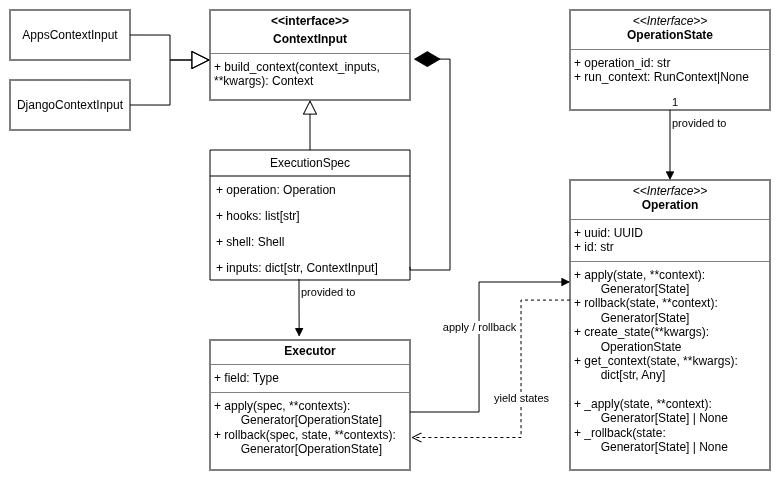

The diagram above was exported from draw.io. Its source (the exported page's mxGraphModel, read from the mxfile embedded in the PNG):
<mxGraphModel dx="1174" dy="694" grid="1" gridSize="10" guides="1" tooltips="1" connect="1" arrows="1" fold="1" page="1" pageScale="1" pageWidth="827" pageHeight="1169" math="0" shadow="0">
  <root>
    <mxCell id="0" />
    <mxCell id="1" parent="0" />
    <mxCell id="-gxv2xodw1w2T1vXL8db-31" parent="1" style="swimlane;fontStyle=0;childLayout=stackLayout;horizontal=1;startSize=26;fillColor=none;horizontalStack=0;resizeParent=1;resizeParentMax=0;resizeLast=0;collapsible=1;marginBottom=0;whiteSpace=wrap;html=1;" value="ExecutionSpec" vertex="1">
      <mxGeometry height="130" width="200" x="234" y="180" as="geometry" />
    </mxCell>
    <mxCell id="-gxv2xodw1w2T1vXL8db-32" parent="-gxv2xodw1w2T1vXL8db-31" style="text;strokeColor=none;fillColor=none;align=left;verticalAlign=top;spacingLeft=4;spacingRight=4;overflow=hidden;rotatable=0;points=[[0,0.5],[1,0.5]];portConstraint=eastwest;whiteSpace=wrap;html=1;" value="+ operation: Operation" vertex="1">
      <mxGeometry height="26" width="200" y="26" as="geometry" />
    </mxCell>
    <mxCell id="-gxv2xodw1w2T1vXL8db-33" parent="-gxv2xodw1w2T1vXL8db-31" style="text;strokeColor=none;fillColor=none;align=left;verticalAlign=top;spacingLeft=4;spacingRight=4;overflow=hidden;rotatable=0;points=[[0,0.5],[1,0.5]];portConstraint=eastwest;whiteSpace=wrap;html=1;" value="+ hooks: list[str]" vertex="1">
      <mxGeometry height="26" width="200" y="52" as="geometry" />
    </mxCell>
    <mxCell id="-gxv2xodw1w2T1vXL8db-36" parent="-gxv2xodw1w2T1vXL8db-31" style="text;strokeColor=none;fillColor=none;align=left;verticalAlign=top;spacingLeft=4;spacingRight=4;overflow=hidden;rotatable=0;points=[[0,0.5],[1,0.5]];portConstraint=eastwest;whiteSpace=wrap;html=1;" value="+ shell: Shell" vertex="1">
      <mxGeometry height="26" width="200" y="78" as="geometry" />
    </mxCell>
    <mxCell id="-gxv2xodw1w2T1vXL8db-37" parent="-gxv2xodw1w2T1vXL8db-31" style="text;strokeColor=none;fillColor=none;align=left;verticalAlign=top;spacingLeft=4;spacingRight=4;overflow=hidden;rotatable=0;points=[[0,0.5],[1,0.5]];portConstraint=eastwest;whiteSpace=wrap;html=1;" value="+ inputs: dict[str, ContextInput]" vertex="1">
      <mxGeometry height="26" width="200" y="104" as="geometry" />
    </mxCell>
    <mxCell id="-gxv2xodw1w2T1vXL8db-41" edge="1" parent="1" source="-gxv2xodw1w2T1vXL8db-37" style="endArrow=diamondThin;endFill=1;endSize=24;html=1;rounded=0;edgeStyle=orthogonalEdgeStyle;entryX=1.019;entryY=0.546;entryDx=0;entryDy=0;entryPerimeter=0;exitX=1;exitY=0.5;exitDx=0;exitDy=0;" target="-gxv2xodw1w2T1vXL8db-46" value="">
      <mxGeometry relative="1" width="160" as="geometry">
        <Array as="points">
          <mxPoint x="434" y="300" />
          <mxPoint x="474" y="300" />
          <mxPoint x="474" y="89" />
        </Array>
        <mxPoint x="454" y="300" as="sourcePoint" />
        <mxPoint x="444" y="75" as="targetPoint" />
      </mxGeometry>
    </mxCell>
    <mxCell id="-gxv2xodw1w2T1vXL8db-46" parent="1" style="verticalAlign=top;align=left;overflow=fill;html=1;whiteSpace=wrap;" value="&lt;p style=&quot;margin:0px;margin-top:4px;text-align:center;&quot;&gt;&lt;b&gt;&amp;lt;&amp;lt;interface&amp;gt;&amp;gt;&lt;/b&gt;&lt;/p&gt;&lt;p style=&quot;margin:0px;margin-top:4px;text-align:center;&quot;&gt;&lt;b&gt;ContextInput&lt;/b&gt;&lt;/p&gt;&lt;hr size=&quot;1&quot; style=&quot;border-style:solid;&quot;&gt;&lt;p style=&quot;margin:0px;margin-left:4px;&quot;&gt;&lt;/p&gt;&lt;p style=&quot;margin:0px;margin-left:4px;&quot;&gt;+ build_context(context_inputs, **kwargs): Context&lt;/p&gt;" vertex="1">
      <mxGeometry height="90" width="200" x="234" y="40" as="geometry" />
    </mxCell>
    <mxCell id="-gxv2xodw1w2T1vXL8db-47" edge="1" parent="1" source="-gxv2xodw1w2T1vXL8db-31" style="endArrow=block;endFill=0;endSize=12;html=1;rounded=0;exitX=0.5;exitY=0;exitDx=0;exitDy=0;entryX=0.5;entryY=1;entryDx=0;entryDy=0;" target="-gxv2xodw1w2T1vXL8db-46" value="">
      <mxGeometry relative="1" width="160" as="geometry">
        <mxPoint x="394" y="420" as="sourcePoint" />
        <mxPoint x="284" y="160" as="targetPoint" />
      </mxGeometry>
    </mxCell>
    <mxCell id="-gxv2xodw1w2T1vXL8db-52" parent="1" style="verticalAlign=top;align=left;overflow=fill;html=1;whiteSpace=wrap;" value="&lt;p style=&quot;margin:0px;margin-top:4px;text-align:center;&quot;&gt;&lt;b&gt;Executor&lt;/b&gt;&lt;/p&gt;&lt;hr size=&quot;1&quot; style=&quot;border-style:solid;&quot;&gt;&lt;p style=&quot;margin:0px;margin-left:4px;&quot;&gt;+ field: Type&lt;/p&gt;&lt;hr size=&quot;1&quot; style=&quot;border-style:solid;&quot;&gt;&lt;p style=&quot;margin:0px;margin-left:4px;&quot;&gt;+ apply(spec, **contexts): &lt;span style=&quot;white-space: pre;&quot;&gt;&#09;&lt;/span&gt;Generator[OperationState]&lt;/p&gt;&lt;p style=&quot;margin:0px;margin-left:4px;&quot;&gt;+ rollback(spec, state, **contexts): &lt;span style=&quot;white-space: pre;&quot;&gt;&#09;&lt;/span&gt;Generator[OperationState]&lt;/p&gt;&lt;p style=&quot;margin:0px;margin-left:4px;&quot;&gt;&lt;br&gt;&lt;/p&gt;" vertex="1">
      <mxGeometry height="130" width="200" x="234" y="370" as="geometry" />
    </mxCell>
    <mxCell id="-gxv2xodw1w2T1vXL8db-54" parent="1" style="verticalAlign=top;align=left;overflow=fill;html=1;whiteSpace=wrap;" value="&lt;p style=&quot;margin:0px;margin-top:4px;text-align:center;&quot;&gt;&lt;i&gt;&amp;lt;&amp;lt;Interface&amp;gt;&amp;gt;&lt;/i&gt;&lt;br&gt;&lt;b&gt;OperationState&lt;/b&gt;&lt;/p&gt;&lt;hr size=&quot;1&quot; style=&quot;border-style:solid;&quot;&gt;&lt;p style=&quot;margin:0px;margin-left:4px;&quot;&gt;+ operation_id: str&lt;br&gt;+ run_context: RunContext|None&lt;/p&gt;&lt;p style=&quot;margin:0px;margin-left:4px;&quot;&gt;&lt;br&gt;&lt;/p&gt;" vertex="1">
      <mxGeometry height="100" width="200" x="594" y="40" as="geometry" />
    </mxCell>
    <mxCell id="-gxv2xodw1w2T1vXL8db-56" parent="1" style="verticalAlign=top;align=left;overflow=fill;html=1;whiteSpace=wrap;" value="&lt;p style=&quot;margin:0px;margin-top:4px;text-align:center;&quot;&gt;&lt;i&gt;&amp;lt;&amp;lt;Interface&amp;gt;&amp;gt;&lt;/i&gt;&lt;br&gt;&lt;b&gt;Operation&lt;/b&gt;&lt;/p&gt;&lt;hr size=&quot;1&quot; style=&quot;border-style:solid;&quot;&gt;&lt;p style=&quot;margin:0px;margin-left:4px;&quot;&gt;+ uuid: UUID&lt;br&gt;+ id: str&lt;/p&gt;&lt;hr size=&quot;1&quot; style=&quot;border-style:solid;&quot;&gt;&lt;p style=&quot;margin:0px;margin-left:4px;&quot;&gt;+ apply(state, **context):&amp;nbsp;&lt;/p&gt;&lt;p style=&quot;margin:0px;margin-left:4px;&quot;&gt;&lt;span style=&quot;white-space: pre;&quot;&gt;&#09;&lt;/span&gt;Generator[State]&lt;br&gt;+ rollback(state, **context): &lt;span style=&quot;white-space: pre;&quot;&gt;&#09;&lt;/span&gt;Generator[State]&lt;/p&gt;&lt;p style=&quot;margin:0px;margin-left:4px;&quot;&gt;+ create_state(**kwargs):&lt;/p&gt;&lt;p style=&quot;margin:0px;margin-left:4px;&quot;&gt;&lt;span style=&quot;white-space: pre;&quot;&gt;&#09;&lt;/span&gt;OperationState&lt;br&gt;&lt;/p&gt;&lt;p style=&quot;margin:0px;margin-left:4px;&quot;&gt;+ get_context(state, **kwargs):&lt;/p&gt;&lt;p style=&quot;margin:0px;margin-left:4px;&quot;&gt;&lt;span style=&quot;white-space: pre;&quot;&gt;&#09;&lt;/span&gt;dict[str, Any]&lt;br&gt;&lt;/p&gt;&lt;p style=&quot;margin:0px;margin-left:4px;&quot;&gt;&lt;br&gt;&lt;/p&gt;&lt;p style=&quot;margin:0px;margin-left:4px;&quot;&gt;+ _apply(state, **context):&lt;/p&gt;&lt;p style=&quot;margin:0px;margin-left:4px;&quot;&gt;&lt;span style=&quot;white-space: pre;&quot;&gt;&#09;&lt;/span&gt;Generator[State] | None&lt;br&gt;&lt;/p&gt;&lt;p style=&quot;margin:0px;margin-left:4px;&quot;&gt;+ _rollback(state:&lt;/p&gt;&lt;p style=&quot;margin:0px;margin-left:4px;&quot;&gt;&lt;span style=&quot;white-space: pre;&quot;&gt;&#09;&lt;/span&gt;Generator[State] | None&lt;br&gt;&lt;/p&gt;" vertex="1">
      <mxGeometry height="290" width="200" x="594" y="210" as="geometry" />
    </mxCell>
    <mxCell id="-gxv2xodw1w2T1vXL8db-57" edge="1" parent="1" style="html=1;verticalAlign=bottom;endArrow=block;rounded=0;edgeStyle=orthogonalEdgeStyle;" target="-gxv2xodw1w2T1vXL8db-56" value="apply / rollback">
      <mxGeometry relative="1" width="80" as="geometry">
        <Array as="points">
          <mxPoint x="503" y="442" />
          <mxPoint x="503" y="312" />
        </Array>
        <mxPoint x="434" y="442" as="sourcePoint" />
        <mxPoint x="624.4" y="309.99999999999994" as="targetPoint" />
      </mxGeometry>
    </mxCell>
    <mxCell id="-gxv2xodw1w2T1vXL8db-58" edge="1" parent="1" source="-gxv2xodw1w2T1vXL8db-56" style="html=1;verticalAlign=bottom;endArrow=open;dashed=1;endSize=8;rounded=0;entryX=1;entryY=0.75;entryDx=0;entryDy=0;exitX=0;exitY=0.414;exitDx=0;exitDy=0;exitPerimeter=0;edgeStyle=orthogonalEdgeStyle;" value="yield states">
      <mxGeometry relative="1" x="0.0544" as="geometry">
        <mxPoint as="offset" />
        <Array as="points">
          <mxPoint x="545" y="330" />
          <mxPoint x="545" y="467" />
        </Array>
        <mxPoint x="634" y="335.57000000000005" as="sourcePoint" />
        <mxPoint x="435.20000000000005" y="467.5" as="targetPoint" />
      </mxGeometry>
    </mxCell>
    <mxCell id="-gxv2xodw1w2T1vXL8db-59" edge="1" parent="1" source="-gxv2xodw1w2T1vXL8db-37" style="endArrow=block;endFill=1;html=1;edgeStyle=orthogonalEdgeStyle;align=left;verticalAlign=top;rounded=0;exitX=0.445;exitY=0.974;exitDx=0;exitDy=0;exitPerimeter=0;entryX=0.446;entryY=-0.026;entryDx=0;entryDy=0;entryPerimeter=0;" target="-gxv2xodw1w2T1vXL8db-52" value="provided to">
      <mxGeometry relative="1" x="-1" as="geometry">
        <mxPoint x="474" y="340" as="sourcePoint" />
        <mxPoint x="634" y="340" as="targetPoint" />
      </mxGeometry>
    </mxCell>
    <mxCell id="-gxv2xodw1w2T1vXL8db-65" edge="1" parent="1" source="-gxv2xodw1w2T1vXL8db-54" style="endArrow=block;endFill=1;html=1;align=left;verticalAlign=top;rounded=0;exitX=0.5;exitY=1;exitDx=0;exitDy=0;entryX=0.5;entryY=0;entryDx=0;entryDy=0;" target="-gxv2xodw1w2T1vXL8db-56" value="provided to">
      <mxGeometry relative="1" x="-1" as="geometry">
        <mxPoint x="744" y="170" as="sourcePoint" />
        <mxPoint x="744" y="228" as="targetPoint" />
      </mxGeometry>
    </mxCell>
    <mxCell id="-gxv2xodw1w2T1vXL8db-66" connectable="0" parent="-gxv2xodw1w2T1vXL8db-65" style="edgeLabel;resizable=0;html=1;align=left;verticalAlign=bottom;" value="1" vertex="1">
      <mxGeometry relative="1" x="-1" as="geometry" />
    </mxCell>
    <mxCell id="-gxv2xodw1w2T1vXL8db-67" parent="1" style="html=1;whiteSpace=wrap;" value="AppsContextInput" vertex="1">
      <mxGeometry height="50" width="120" x="34" y="40" as="geometry" />
    </mxCell>
    <mxCell id="-gxv2xodw1w2T1vXL8db-68" parent="1" style="html=1;whiteSpace=wrap;" value="DjangoContextInput" vertex="1">
      <mxGeometry height="50" width="120" x="34" y="110" as="geometry" />
    </mxCell>
    <mxCell id="-gxv2xodw1w2T1vXL8db-69" edge="1" parent="1" source="-gxv2xodw1w2T1vXL8db-68" style="endArrow=block;endSize=16;endFill=0;html=1;rounded=0;entryX=0;entryY=0.556;entryDx=0;entryDy=0;entryPerimeter=0;edgeStyle=orthogonalEdgeStyle;exitX=1;exitY=0.5;exitDx=0;exitDy=0;" target="-gxv2xodw1w2T1vXL8db-46" value="">
      <mxGeometry relative="1" width="160" as="geometry">
        <mxPoint x="154" y="150" as="sourcePoint" />
        <mxPoint x="314" y="150" as="targetPoint" />
      </mxGeometry>
    </mxCell>
    <mxCell id="-gxv2xodw1w2T1vXL8db-70" edge="1" parent="1" source="-gxv2xodw1w2T1vXL8db-67" style="endArrow=block;endSize=16;endFill=0;html=1;rounded=0;exitX=1;exitY=0.5;exitDx=0;exitDy=0;edgeStyle=orthogonalEdgeStyle;" value="">
      <mxGeometry relative="1" width="160" as="geometry">
        <mxPoint x="134" y="200" as="sourcePoint" />
        <mxPoint x="234" y="90" as="targetPoint" />
      </mxGeometry>
    </mxCell>
  </root>
</mxGraphModel>